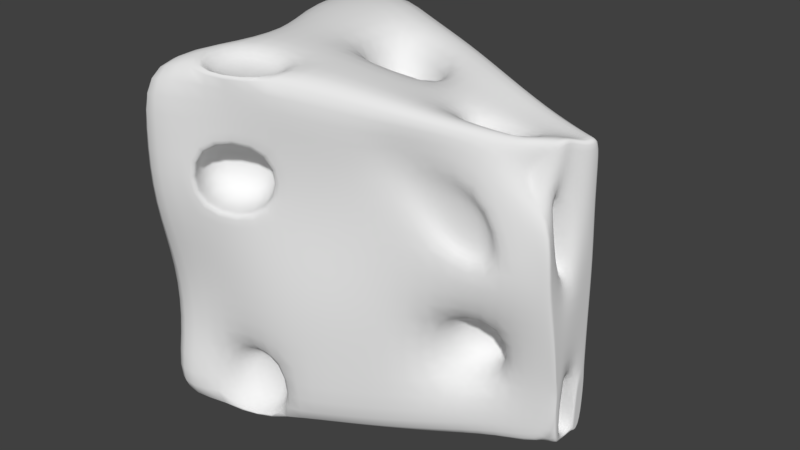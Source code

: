 # Source: cheeseblock.blend  (saved by Blender 2.79.0; exported with 4.5.12 LTS)
import bpy
from mathutils import Matrix  # noqa: F401  (used for matrix-valued properties, if any)

bpy.ops.wm.read_factory_settings(use_empty=True)
scene = bpy.context.scene
scene.name = 'Scene'

# ---- collections
col_collection_1 = bpy.data.collections.new('Collection 1'); scene.collection.children.link(col_collection_1)

# ---- materials (node trees are filled in below, after node groups)
mat_material = bpy.data.materials.new('Material')
mat_material.alpha_threshold = 0.0
mat_material.use_transparent_shadow = False
mat_material.roughness = 0.5
mat_material.line_color = (0.0, 0.0, 0.0, 1.0)

# ---- material node trees

# ---- world
world_world = bpy.data.worlds.new('World'); scene.world = world_world
world_world.color = (0.05088, 0.05088, 0.05088)
world_world.use_sun_shadow = False
world_world.sun_shadow_jitter_overblur = 0.0
world_world.cycles.sampling_method = 'MANUAL'

# ---- meshes
me_cube = bpy.data.meshes.new('Cube')
me_cube.from_pydata([(0.9861, 0.1771, -0.8124), (0.9861, -0.07351, -0.8124), (-1.0, -0.9321, -1.0), (-1.0, 0.9321, -1.0), (0.9861, 0.1369, 0.7813), (0.7318, -0.1264, 0.5959), (-1.0, -0.9321, 1.012), (-0.8074, 0.4891, 0.6533), (0.7179, 0.2414, -0.8215), (0.4238, 0.2741, -0.8913), (0.07378, 0.4129, -0.9605), (-0.3168, 0.668, -0.988), (-0.6667, 0.8043, -1.0), (0.7162, -0.1794, -0.8273), (0.4088, -0.3645, -0.8835), (0.05311, -0.5159, -0.9474), (-0.3246, -0.6716, -0.9936), (-0.6667, -0.8043, -1.0), (0.7125, 0.2468, 0.8153), (0.4001, 0.3768, 0.8831), (0.04981, 0.5207, 0.9463), (-0.3238, 0.6716, 0.9945), (-0.6667, 0.8043, 1.064), (0.7157, -0.234, 0.804), (0.423, -0.3539, 0.8465), (0.0784, -0.5003, 0.9215), (-0.3047, -0.6606, 0.9897), (-0.6667, -0.8043, 1.014), (0.9861, 0.1771, -0.4937), (0.9861, 0.1677, -0.175), (0.9861, 0.1677, 0.1437), (0.9861, 0.1369, 0.4625), (0.9861, -0.0735, -0.4937), (0.9861, -0.1264, -0.175), (0.967, -0.1846, 0.1438), (0.967, -0.1846, 0.463), (-1.0, -0.8028, -0.5999), (-1.0, -0.8028, -0.1967), (-1.0, -0.9321, 0.2085), (-1.0, -0.9321, 0.6124), (-1.0, 0.9321, -0.6), (-1.0, 0.9321, -0.2), (-1.094, 0.9697, 0.2259), (-1.094, 0.9697, 0.6259), (0.7179, 0.2414, -0.4989), (0.7098, 0.349, -0.0578), (0.7098, 0.349, 0.2775), (0.7148, 0.2444, 0.4781), (0.4238, 0.2741, -0.5518), (0.3922, 0.4891, -0.05611), (0.3984, 0.4838, 0.3014), (0.4157, 0.3664, 0.5097), (0.07378, 0.4129, -0.5922), (0.05024, 0.5205, -0.1931), (0.057, 0.474, 0.1857), (0.07041, 0.4671, 0.5533), (-0.3168, 0.668, -0.5932), (-0.3245, 0.6719, -0.1991), (-0.3211, 0.6252, 0.1992), (-0.3123, 0.621, 0.5922), (-0.6667, 0.8043, -0.6), (-0.6667, 0.8043, -0.2), (-0.6667, 0.8043, 0.2002), (-0.6667, 0.8043, 0.6009), (0.5666, -0.2941, 0.6352), (0.8423, -0.2905, 0.1473), (0.7125, -0.238, -0.1785), (0.7162, -0.1794, -0.5021), (0.07512, -0.377, 0.6237), (0.4638, -0.3555, 0.2252), (0.4012, -0.3702, -0.1843), (0.4088, -0.3645, -0.534), (0.08864, -0.4214, 0.5475), (0.07165, -0.4304, 0.1872), (0.04898, -0.5185, -0.19), (0.05311, -0.5159, -0.57), (-0.2963, -0.578, 0.5946), (-0.3108, -0.5851, 0.2053), (-0.325, -0.6719, -0.1948), (-0.3246, -0.6716, -0.5961), (-0.6667, -0.8043, 0.6145), (-0.6667, -0.8043, 0.2101), (-0.6667, -0.675, -0.1961), (-0.6667, -0.675, -0.5998), (0.9861, 0.1113, -0.8124), (0.9861, 0.005211, -0.8124), (0.9861, -0.06062, -0.8124), (-1.0, -0.466, -1.0), (-1.0, 2.98e-07, -1.0), (-1.0, 0.466, -1.0), (0.9861, 0.07104, 0.7486), (0.9159, 0.005211, 0.7819), (0.9159, -0.06062, 0.7821), (-0.7409, -0.329, 0.9208), (-0.7407, -0.1517, 0.9193), (-1.0, 0.466, 1.067), (0.7149, 0.1245, 0.7501), (0.7168, 0.00485, 0.7434), (0.7167, -0.114, 0.7996), (0.4182, 0.1842, 0.7934), (0.4307, 0.004172, 0.7738), (0.4304, -0.1721, 0.8326), (0.0731, 0.2548, 0.9228), (0.09325, 0.002567, 0.9024), (0.09529, -0.2436, 0.9018), (-0.3037, 0.3309, 0.9821), (-0.2835, -0.05327, 0.9864), (-0.2875, -0.3795, 0.9916), (-0.6667, 0.4021, 1.068), (-0.6632, -0.05634, 1.026), (-0.665, -0.4581, 1.03), (0.7181, -0.1131, -0.8206), (0.7196, 0.005124, -0.8155), (0.7196, 0.1224, -0.8156), (0.4228, -0.1751, -0.8619), (0.428, 0.004056, -0.854), (0.4273, 0.1814, -0.8551), (0.07653, -0.2497, -0.9242), (0.08554, 0.002355, -0.9152), (0.08309, 0.2522, -0.9177), (-0.3051, -0.3301, -0.9794), (-0.296, 0.0007574, -0.9727), (-0.2995, 0.3299, -0.9753), (-0.6667, -0.4021, -1.0), (-0.6665, 2.624e-06, -0.9999), (-0.6667, 0.4021, -1.0), (-1.0, -0.466, -0.6), (-0.916, 2.98e-07, -0.6), (-0.916, 0.466, -0.6), (-1.0, -0.466, -0.1969), (-0.916, 2.682e-07, -0.1978), (-0.6544, 0.466, -0.1996), (-0.9634, -0.466, 0.2087), (-0.9634, 2.384e-07, 0.2065), (-0.8326, 0.5036, 0.228), (-0.9634, -0.466, 0.6129), (-0.9634, 2.086e-07, 0.6099), (-1.094, 0.5036, 0.6286), (0.9861, -0.06062, -0.4937), (-0.2963, -0.578, 0.5946), (-0.3108, -0.5851, 0.2053), (-0.6667, -0.8043, 0.6145), (-0.6667, -0.8043, 0.2101), (-0.438, -0.3745, 0.6003), (-0.449, -0.3777, 0.2065), (-0.7999, -0.5909, 0.6138), (-0.7999, -0.5909, 0.2094), (0.7132, 0.06181, -0.1783), (0.7196, 0.1139, -0.4955), (0.4122, -0.04722, -0.1825), (0.4276, -0.04506, -0.5176), (-0.3114, -0.4438, -0.984), (-0.6667, -0.5799, -1.0), (-0.3114, -0.4438, -0.5906), (-0.6667, -0.4506, -0.5999), (0.9861, 0.1771, -0.8124), (0.9861, 0.1771, -0.4937), (0.9861, 0.1113, -0.8124), (0.7194, 0.005103, 0.5658), (0.7204, -0.1116, 0.6178), (0.4356, 0.004386, 0.5917), (0.4373, -0.1694, 0.6473), (0.09161, 0.2499, 0.5211), (0.1054, 0.0029, 0.5141), (-0.2902, 0.3276, 0.5638), (-0.2734, -0.05262, 0.5765), (0.7153, 0.03517, -0.05799), (0.718, 0.03505, 0.2654), (0.4172, 0.1456, -0.05586), (0.4251, 0.1437, 0.2847), (0.2994, -0.05639, -0.7798), (0.2122, -0.02903, -0.7954), (0.2994, -0.05639, -0.6933), (0.2122, -0.02903, -0.7024), (0.08921, -0.04208, 0.1806), (0.1062, -0.04071, 0.5329), (-0.2922, 0.07684, 0.1988), (-0.2762, 0.07617, 0.5806), (-0.6663, 0.2517, 0.2047), (-0.6635, 0.2513, 0.6062), (-0.65, -0.466, -0.1962), (-0.5636, 4.211e-05, -0.197), (-0.6116, -0.4655, 0.2095), (-0.6078, 9.314e-05, 0.2064), (-0.2031, 0.001091, -0.9607), (-0.2134, 0.4512, -0.9688), (-0.1059, 0.001483, -0.5696), (-0.1174, 0.4452, -0.5752), (-0.6089, 9.168e-05, 0.2064), (-0.4773, 0.5015, 0.2276), (-0.6019, 0.0002073, 0.6056), (-0.7452, 0.5036, 0.6298), (-0.3003, -0.6582, 0.8829), (-0.6667, -0.8043, 0.9049), (-0.2811, -0.3774, 0.8865), (-0.6635, -0.4577, 0.9203), (0.7184, -0.2017, 0.4707), (0.7178, -0.2023, 0.148), (0.4318, -0.2562, 0.4955), (0.4239, -0.2607, 0.1627), (0.9861, 0.1369, 0.7813), (0.7318, -0.1264, 0.5959), (0.9861, 0.1771, -0.4937), (0.9861, 0.1677, -0.175), (0.9861, 0.1677, 0.1437), (0.9861, 0.1369, 0.4625), (0.9861, -0.0735, -0.4937), (0.9861, -0.1264, -0.175), (0.967, -0.1846, 0.1438), (0.967, -0.1846, 0.463), (0.9861, 0.1113, -0.8124), (0.9861, 0.005211, -0.8124), (0.9861, -0.06062, -0.8124), (0.9861, 0.07104, 0.7486), (0.9159, 0.005211, 0.7819), (0.9159, -0.06062, 0.7821), (0.9861, 0.1113, -0.4937), (0.9861, 0.005211, -0.4937), (0.9861, -0.06062, -0.4937), (0.9861, 0.1019, -0.175), (0.9861, 0.005211, -0.175), (0.9861, -0.06062, -0.175), (0.9861, 0.1019, 0.1437), (0.9861, 0.005211, 0.1437), (0.967, -0.06062, 0.1437), (0.9861, 0.07104, 0.4626), (0.9159, 0.005211, 0.463), (0.8968, -0.06062, 0.4633), (0.8135, 0.005211, 0.1442), (0.7944, -0.06062, 0.1444), (0.7433, 0.005211, 0.4644), (0.7242, -0.06062, 0.4648), (0.9861, 0.1771, -0.8124), (0.9861, 0.1771, -0.4937), (0.9861, 0.1113, -0.8124), (0.9861, 0.1113, -0.4937), (0.8101, 0.1113, -0.8124), (0.8101, 0.005211, -0.8124), (0.8101, 0.1113, -0.4937), (0.8101, 0.005211, -0.4937)], [], [(123, 17, 2, 87), (110, 93, 6, 27), (80, 27, 6, 39), (137, 95, 7, 43), (60, 12, 3, 40), (28, 0, 8, 44), (44, 8, 9, 48), (9, 10, 171, 170), (52, 10, 11, 56), (56, 11, 12, 60), (35, 5, 23, 64), (64, 23, 24, 68), (68, 24, 25, 72), (72, 25, 26, 76), (76, 26, 27, 80), (92, 98, 23, 5), (98, 101, 24, 23), (101, 104, 25, 24), (104, 107, 26, 25), (107, 110, 195, 194), (86, 1, 13, 111), (111, 13, 14, 114), (114, 14, 15, 117), (117, 15, 16, 120), (120, 16, 17, 123), (17, 16, 151, 152), (79, 78, 82, 83), (78, 77, 81, 82), (76, 80, 141, 139), (15, 75, 79, 16), (75, 74, 78, 79), (74, 73, 77, 78), (73, 72, 76, 77), (14, 71, 75, 15), (71, 70, 74, 75), (70, 69, 73, 74), (69, 68, 72, 73), (13, 67, 71, 14), (67, 66, 147, 148), (66, 65, 69, 70), (68, 69, 199, 198), (1, 32, 67, 13), (32, 33, 66, 67), (33, 34, 65, 66), (34, 35, 64, 65), (21, 59, 63, 22), (62, 63, 179, 178), (58, 57, 61, 62), (57, 56, 60, 61), (20, 55, 59, 21), (54, 58, 176, 174), (54, 53, 57, 58), (53, 52, 56, 57), (19, 51, 55, 20), (51, 50, 54, 55), (50, 49, 53, 54), (49, 48, 52, 53), (18, 47, 51, 19), (47, 46, 50, 51), (45, 49, 168, 166), (45, 44, 48, 49), (4, 31, 47, 18), (31, 30, 46, 47), (30, 29, 45, 46), (29, 28, 44, 45), (22, 63, 43, 7), (63, 62, 42, 43), (62, 61, 41, 42), (61, 60, 40, 41), (89, 128, 40, 3), (128, 131, 41, 40), (131, 134, 42, 41), (134, 137, 43, 42), (17, 83, 36, 2), (83, 82, 37, 36), (82, 81, 38, 37), (81, 80, 39, 38), (86, 138, 32, 1), (31, 4, 200, 205), (91, 92, 215, 214), (156, 28, 202, 233), (28, 29, 203, 202), (84, 0, 155, 157), (90, 91, 214, 213), (92, 5, 201, 215), (38, 39, 135, 132), (132, 135, 136, 133), (134, 133, 188, 189), (37, 38, 132, 129), (129, 132, 182, 180), (130, 133, 134, 131), (36, 37, 129, 126), (126, 129, 130, 127), (127, 130, 131, 128), (2, 36, 126, 87), (87, 126, 127, 88), (127, 128, 187, 186), (11, 122, 125, 12), (122, 121, 124, 125), (121, 120, 123, 124), (10, 119, 122, 11), (119, 118, 121, 122), (118, 117, 120, 121), (9, 116, 119, 10), (116, 115, 118, 119), (115, 114, 117, 118), (8, 113, 116, 9), (113, 112, 115, 116), (112, 111, 114, 115), (0, 84, 113, 8), (84, 85, 112, 113), (85, 86, 111, 112), (21, 22, 108, 105), (105, 108, 109, 106), (106, 109, 110, 107), (20, 21, 105, 102), (105, 106, 165, 164), (103, 106, 107, 104), (19, 20, 102, 99), (99, 102, 103, 100), (100, 103, 104, 101), (18, 19, 99, 96), (96, 99, 100, 97), (100, 101, 161, 160), (4, 18, 96, 90), (90, 96, 97, 91), (91, 97, 98, 92), (39, 6, 93, 135), (135, 93, 94, 136), (136, 94, 95, 137), (84, 157, 234, 210), (35, 34, 208, 209), (4, 90, 213, 200), (22, 7, 95, 108), (108, 95, 94, 109), (109, 94, 93, 110), (12, 125, 89, 3), (125, 124, 88, 89), (124, 123, 87, 88), (142, 140, 144, 146), (80, 81, 142, 141), (77, 76, 139, 140), (81, 77, 140, 142), (144, 143, 145, 146), (140, 139, 143, 144), (139, 141, 145, 143), (141, 142, 146, 145), (148, 147, 149, 150), (71, 67, 148, 150), (66, 70, 149, 147), (70, 71, 150, 149), (151, 153, 154, 152), (83, 17, 152, 154), (79, 83, 154, 153), (16, 79, 153, 151), (34, 33, 207, 208), (33, 32, 206, 207), (32, 138, 218, 206), (138, 86, 212, 218), (5, 35, 209, 201), (0, 28, 156, 155), (157, 155, 232, 234), (30, 31, 205, 204), (86, 85, 211, 212), (155, 156, 233, 232), (85, 84, 210, 211), (29, 30, 204, 203), (158, 160, 161, 159), (101, 98, 159, 161), (97, 100, 160, 158), (98, 97, 158, 159), (162, 164, 165, 163), (102, 105, 164, 162), (106, 103, 163, 165), (103, 102, 162, 163), (167, 166, 168, 169), (49, 50, 169, 168), (46, 45, 166, 167), (50, 46, 167, 169), (172, 170, 171, 173), (10, 52, 173, 171), (48, 9, 170, 172), (52, 48, 172, 173), (177, 176, 178, 179), (175, 174, 176, 177), (58, 62, 178, 176), (55, 54, 174, 175), (59, 55, 175, 177), (63, 59, 177, 179), (180, 182, 183, 181), (130, 129, 180, 181), (132, 133, 183, 182), (133, 130, 181, 183), (184, 186, 187, 185), (88, 127, 186, 184), (89, 88, 184, 185), (128, 89, 185, 187), (188, 190, 191, 189), (133, 136, 190, 188), (136, 137, 191, 190), (137, 134, 189, 191), (194, 195, 193, 192), (26, 107, 194, 192), (110, 27, 193, 195), (27, 26, 192, 193), (197, 196, 198, 199), (65, 64, 196, 197), (69, 65, 197, 199), (64, 68, 198, 196), (227, 215, 201, 209), (218, 221, 207, 206), (221, 224, 208, 207), (224, 227, 209, 208), (204, 205, 225, 222), (222, 225, 226, 223), (227, 224, 229, 231), (203, 204, 222, 219), (219, 222, 223, 220), (220, 223, 224, 221), (202, 203, 219, 216), (216, 219, 220, 217), (217, 220, 221, 218), (216, 217, 239, 238), (211, 217, 218, 212), (205, 200, 213, 225), (225, 213, 214, 226), (226, 214, 215, 227), (228, 230, 231, 229), (224, 223, 228, 229), (223, 226, 230, 228), (226, 227, 231, 230), (232, 233, 235, 234), (216, 210, 234, 235), (202, 216, 235, 233), (236, 238, 239, 237), (210, 216, 238, 236), (211, 210, 236, 237), (217, 211, 237, 239)])
me_cube.polygons.foreach_set('use_smooth', [True] * 238)
me_cube.materials.append(mat_material)
me_cube.use_remesh_preserve_volume = False
me_cube.use_remesh_preserve_attributes = False
me_cube.use_mirror_vertex_groups = False
me_cube.update()

# ---- objects
ob_cube = bpy.data.objects.new('Cube', me_cube)

# ---- transforms, parenting, visibility, modifiers, constraints
ob_cube.location = (0.0, 0.0, 0.0)
ob_cube.lock_rotations_4d = False
ob_cube.empty_display_type = 'ARROWS'
ob_cube.lineart.crease_threshold = 0.0
_m = ob_cube.modifiers.new('Subsurf', 'SUBSURF')
_m.uv_smooth = 'PRESERVE_CORNERS'
_m.quality = 2
_m.show_only_control_edges = False

# ---- collection membership
col_collection_1.objects.link(ob_cube)

# ---- scene / render settings (as saved in the file)
scene.frame_start = 1; scene.frame_end = 250; scene.frame_set(1)
scene.render.engine = 'BLENDER_EEVEE_NEXT'
scene.render.resolution_percentage = 50
scene.render.dither_intensity = 0.0
scene.cycles.use_denoising = False
scene.cycles.samples = 128
scene.cycles.sampling_pattern = 'TABULATED_SOBOL'
scene.cycles.use_adaptive_sampling = False
scene.cycles.use_light_tree = False
scene.cycles.blur_glossy = 0.0
scene.cycles.sample_clamp_indirect = 0.0
scene.view_settings.view_transform = 'Standard'
bpy.context.view_layer.update()

# ---- added for rendering (the .blend has no active camera and no usable light): camera, sun
cam_auto = bpy.data.cameras.new('AutoCamera')
cam_auto.lens = 50.0
cam_auto.sensor_width = 36.0
cam_auto.clip_end = 1000.0
ob_auto_camera = bpy.data.objects.new('AutoCamera', cam_auto)
scene.collection.objects.link(ob_auto_camera)
ob_auto_camera.location = (3.18045, -3.86261, 2.62167)
ob_auto_camera.rotation_euler = (1.09748, -7.21219e-08, 0.694738)
scene.camera = ob_auto_camera
light_auto_sun = bpy.data.lights.new('AutoSun', 'SUN')
light_auto_sun.energy = 3.0
light_auto_sun.angle = 0.0523599
ob_auto_sun = bpy.data.objects.new('AutoSun', light_auto_sun)
scene.collection.objects.link(ob_auto_sun)
ob_auto_sun.rotation_euler = (0.872665, 0.174533, 0.523599)
bpy.context.view_layer.update()
